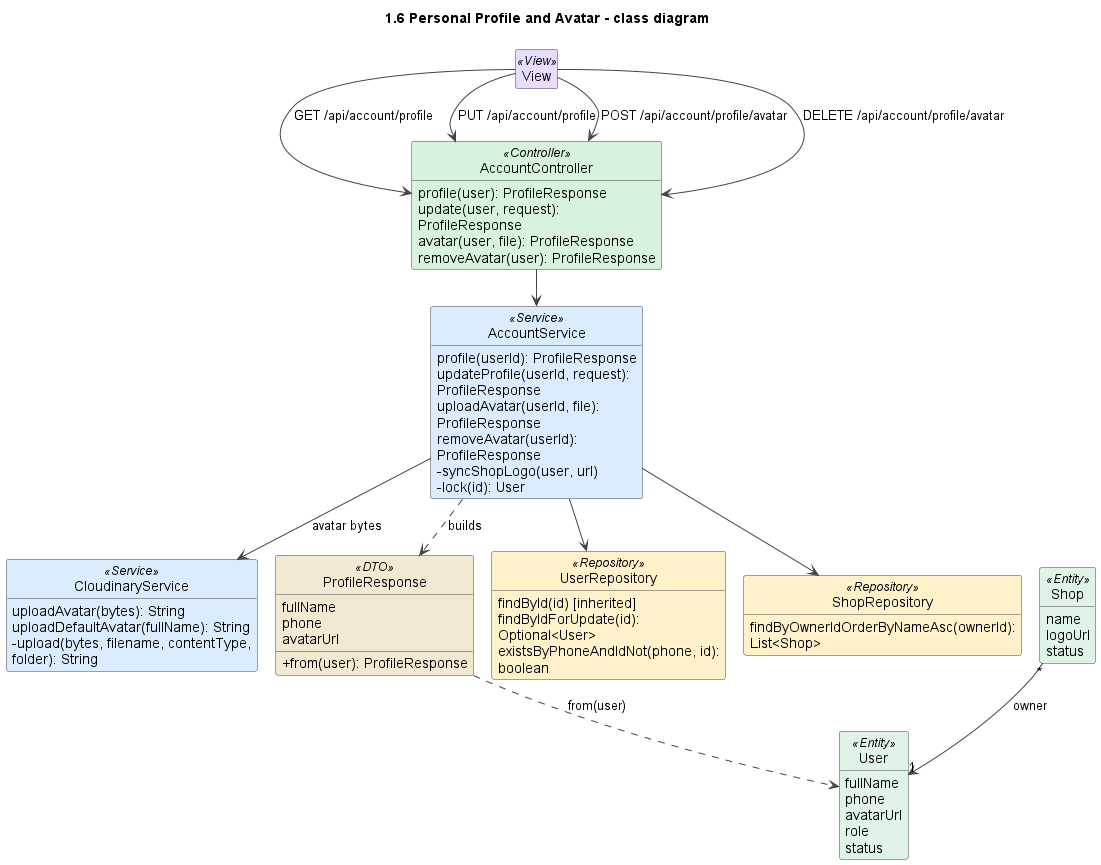

The diagram above was rendered by PlantUML. Its source (embedded in the PNG):
@startuml
!pragma layout smetana
title 1.6 Personal Profile and Avatar - class diagram
skinparam shadowing false
skinparam defaultFontName Arial
skinparam wrapWidth 240
skinparam ArrowColor #444444
skinparam classAttributeIconSize 0
skinparam nodesep 45
skinparam ranksep 50
skinparam class {
  BackgroundColor #FFFFFF
  BorderColor #444444
  BackgroundColor<<View>> #EADCFF
  BackgroundColor<<Controller>> #D8F3DC
  BackgroundColor<<Service>> #DCECFF
  BackgroundColor<<Repository>> #FFF1C9
  BackgroundColor<<Entity>> #E0F3E7
  BackgroundColor<<DTO>> #F3E9D2
  BackgroundColor<<External>> #FFE0E0
}
hide empty members
hide circle

class View <<View>>
class AccountController <<Controller>> {
  profile(user): ProfileResponse
  update(user, request): ProfileResponse
  avatar(user, file): ProfileResponse
  removeAvatar(user): ProfileResponse
}
class AccountService <<Service>> {
  profile(userId): ProfileResponse
  updateProfile(userId, request): ProfileResponse
  uploadAvatar(userId, file): ProfileResponse
  removeAvatar(userId): ProfileResponse
  -syncShopLogo(user, url)
  -lock(id): User
}
class CloudinaryService <<Service>> {
  uploadAvatar(bytes): String
  uploadDefaultAvatar(fullName): String
  -upload(bytes, filename, contentType, folder): String
}
class ProfileResponse <<DTO>> {
  fullName
  phone
  avatarUrl
  +from(user): ProfileResponse
}
class UserRepository <<Repository>> {
  findById(id) [inherited]
  findByIdForUpdate(id): Optional<User>
  existsByPhoneAndIdNot(phone, id): boolean
}
class ShopRepository <<Repository>> {
  findByOwnerIdOrderByNameAsc(ownerId): List<Shop>
}
class User <<Entity>> {
  fullName
  phone
  avatarUrl
  role
  status
}
class Shop <<Entity>> {
  name
  logoUrl
  status
}

View --> AccountController : GET /api/account/profile
View --> AccountController : PUT /api/account/profile
View --> AccountController : POST /api/account/profile/avatar
View --> AccountController : DELETE /api/account/profile/avatar
AccountController --> AccountService
AccountService --> UserRepository
AccountService --> ShopRepository
AccountService --> CloudinaryService : avatar bytes
AccountService ..> ProfileResponse : builds
ProfileResponse ..> User : from(user)
Shop "*" --> "1" User : owner

@enduml